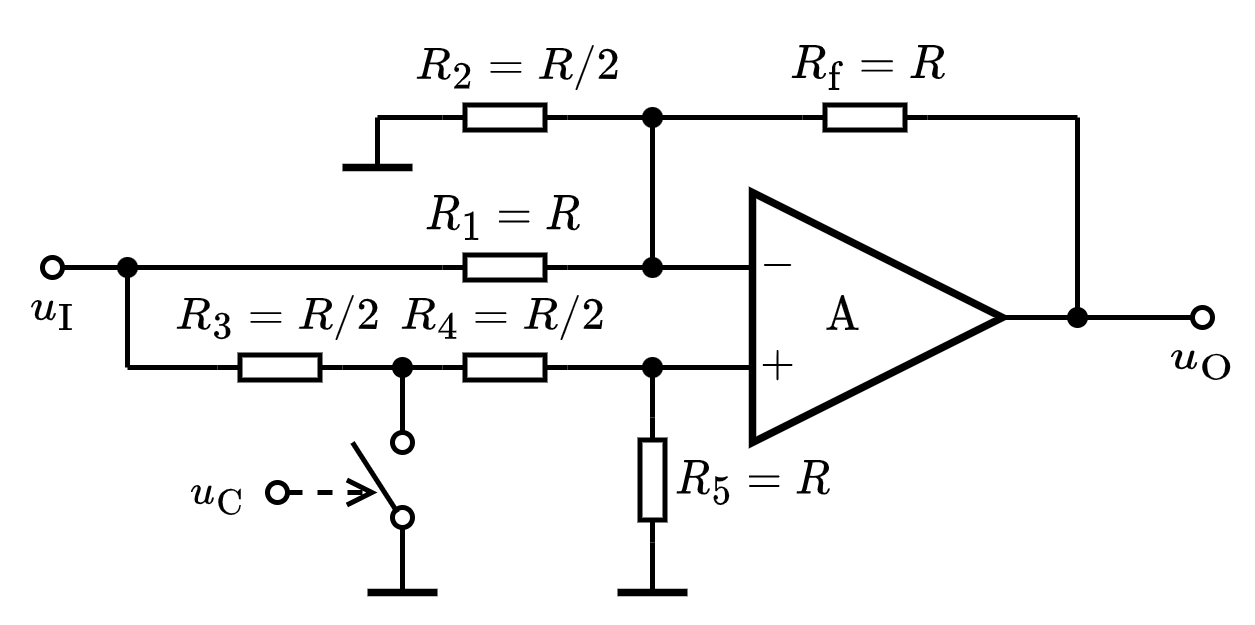

The diagram above was exported from draw.io. Its source (the exported page's mxGraphModel, read from the mxfile embedded in the PNG):
<mxGraphModel dx="385" dy="331" grid="1" gridSize="5" guides="1" tooltips="1" connect="1" arrows="1" fold="1" page="1" pageScale="1" pageWidth="827" pageHeight="1169" math="1" shadow="0">
  <root>
    <mxCell id="0" />
    <mxCell id="1" parent="0" />
    <mxCell id="XhBD2scCNB9_w0kGb37Q-1" value="\(\text{A}\) 　&amp;nbsp;" style="triangle;whiteSpace=wrap;html=1;strokeWidth=1.5;connectable=0;allowArrows=0;fontSize=8;" parent="1" vertex="1">
      <mxGeometry x="155" y="160" width="50" height="50" as="geometry" />
    </mxCell>
    <mxCell id="XhBD2scCNB9_w0kGb37Q-2" value="" style="endArrow=none;html=1;rounded=0;exitDx=0;exitDy=0;exitPerimeter=0;startArrow=none;" parent="1" source="XhBD2scCNB9_w0kGb37Q-31" edge="1">
      <mxGeometry width="50" height="50" relative="1" as="geometry">
        <mxPoint x="125" y="175" as="sourcePoint" />
        <mxPoint x="155" y="175" as="targetPoint" />
      </mxGeometry>
    </mxCell>
    <mxCell id="XhBD2scCNB9_w0kGb37Q-3" value="" style="endArrow=none;html=1;rounded=0;" parent="1" edge="1">
      <mxGeometry width="50" height="50" relative="1" as="geometry">
        <mxPoint x="135" y="195" as="sourcePoint" />
        <mxPoint x="155" y="195" as="targetPoint" />
      </mxGeometry>
    </mxCell>
    <mxCell id="XhBD2scCNB9_w0kGb37Q-4" value="$$-$$" style="text;html=1;resizable=1;autosize=1;align=center;verticalAlign=middle;points=[];fillColor=none;strokeColor=none;rounded=0;movable=1;rotatable=1;deletable=1;editable=1;connectable=0;fontSize=8;" parent="1" vertex="1">
      <mxGeometry x="155" y="170" width="10" height="10" as="geometry" />
    </mxCell>
    <mxCell id="XhBD2scCNB9_w0kGb37Q-5" value="$$+$$" style="text;html=1;resizable=1;autosize=1;align=center;verticalAlign=middle;points=[];fillColor=none;strokeColor=none;rounded=0;movable=1;rotatable=1;deletable=1;editable=1;connectable=0;fontSize=8;" parent="1" vertex="1">
      <mxGeometry x="155" y="190" width="10" height="10" as="geometry" />
    </mxCell>
    <mxCell id="XhBD2scCNB9_w0kGb37Q-6" value="" style="endArrow=none;html=1;rounded=0;fontSize=8;" parent="1" edge="1">
      <mxGeometry width="50" height="50" relative="1" as="geometry">
        <mxPoint x="205" y="185" as="sourcePoint" />
        <mxPoint x="220" y="185" as="targetPoint" />
      </mxGeometry>
    </mxCell>
    <mxCell id="XhBD2scCNB9_w0kGb37Q-10" value="$$R_\mathrm{f}=R$$" style="text;html=1;resizable=1;autosize=1;align=center;verticalAlign=middle;points=[];fillColor=none;strokeColor=none;rounded=0;fontSize=8;movable=1;rotatable=1;deletable=1;editable=1;connectable=0;allowArrows=0;" parent="1" vertex="1">
      <mxGeometry x="160" y="125" width="35" height="20" as="geometry" />
    </mxCell>
    <mxCell id="XhBD2scCNB9_w0kGb37Q-11" value="" style="endArrow=none;html=1;rounded=0;fontSize=10;startSize=4;endSize=4;entryX=1;entryY=0.5;entryDx=0;entryDy=0;entryPerimeter=0;startArrow=none;" parent="1" target="XhBD2scCNB9_w0kGb37Q-12" edge="1" source="IcqV5x7zh6ir12zTijNq-7">
      <mxGeometry width="50" height="50" relative="1" as="geometry">
        <mxPoint x="135" y="145" as="sourcePoint" />
        <mxPoint x="414.5" y="65.5" as="targetPoint" />
      </mxGeometry>
    </mxCell>
    <mxCell id="XhBD2scCNB9_w0kGb37Q-12" value="" style="pointerEvents=1;verticalLabelPosition=bottom;shadow=0;dashed=0;align=center;html=1;verticalAlign=top;shape=mxgraph.electrical.resistors.resistor_1;fontSize=10;direction=west;allowArrows=0;" parent="1" vertex="1">
      <mxGeometry x="165" y="142.5" width="25" height="5" as="geometry" />
    </mxCell>
    <mxCell id="XhBD2scCNB9_w0kGb37Q-13" value="" style="endArrow=none;html=1;rounded=0;fontSize=10;startSize=4;endSize=4;exitX=0;exitY=0.5;exitDx=0;exitDy=0;exitPerimeter=0;" parent="1" source="XhBD2scCNB9_w0kGb37Q-12" edge="1">
      <mxGeometry width="50" height="50" relative="1" as="geometry">
        <mxPoint x="307" y="50.5" as="sourcePoint" />
        <mxPoint x="220" y="145" as="targetPoint" />
      </mxGeometry>
    </mxCell>
    <mxCell id="XhBD2scCNB9_w0kGb37Q-18" value="$$R_5=R$$" style="text;html=1;resizable=1;autosize=1;align=center;verticalAlign=middle;points=[];fillColor=none;strokeColor=none;rounded=0;fontSize=8;movable=1;rotatable=1;deletable=1;editable=1;connectable=0;allowArrows=0;" parent="1" vertex="1">
      <mxGeometry x="140" y="210" width="30" height="15" as="geometry" />
    </mxCell>
    <mxCell id="XhBD2scCNB9_w0kGb37Q-19" value="" style="endArrow=none;html=1;rounded=0;fontSize=10;startSize=4;endSize=4;entryX=1;entryY=0.5;entryDx=0;entryDy=0;entryPerimeter=0;" parent="1" target="XhBD2scCNB9_w0kGb37Q-20" edge="1">
      <mxGeometry width="50" height="50" relative="1" as="geometry">
        <mxPoint x="135" y="195" as="sourcePoint" />
        <mxPoint x="332" y="165.5" as="targetPoint" />
      </mxGeometry>
    </mxCell>
    <mxCell id="XhBD2scCNB9_w0kGb37Q-20" value="" style="pointerEvents=1;verticalLabelPosition=bottom;shadow=0;dashed=0;align=center;html=1;verticalAlign=top;shape=mxgraph.electrical.resistors.resistor_1;fontSize=10;direction=north;allowArrows=0;" parent="1" vertex="1">
      <mxGeometry x="132.5" y="205" width="5" height="25" as="geometry" />
    </mxCell>
    <mxCell id="XhBD2scCNB9_w0kGb37Q-21" value="" style="endArrow=none;html=1;rounded=0;fontSize=10;startSize=4;endSize=4;exitX=0;exitY=0.5;exitDx=0;exitDy=0;exitPerimeter=0;" parent="1" source="XhBD2scCNB9_w0kGb37Q-20" edge="1">
      <mxGeometry width="50" height="50" relative="1" as="geometry">
        <mxPoint x="224.5" y="150.5" as="sourcePoint" />
        <mxPoint x="135" y="240" as="targetPoint" />
      </mxGeometry>
    </mxCell>
    <mxCell id="XhBD2scCNB9_w0kGb37Q-24" value="" style="endArrow=none;html=1;rounded=0;fontSize=8;" parent="1" edge="1">
      <mxGeometry width="50" height="50" relative="1" as="geometry">
        <mxPoint x="220" y="185" as="sourcePoint" />
        <mxPoint x="220" y="145" as="targetPoint" />
      </mxGeometry>
    </mxCell>
    <mxCell id="XhBD2scCNB9_w0kGb37Q-25" value="" style="endArrow=none;html=1;rounded=0;fontSize=8;" parent="1" edge="1">
      <mxGeometry width="50" height="50" relative="1" as="geometry">
        <mxPoint x="135" y="175" as="sourcePoint" />
        <mxPoint x="135" y="145" as="targetPoint" />
      </mxGeometry>
    </mxCell>
    <mxCell id="XhBD2scCNB9_w0kGb37Q-26" value="" style="endArrow=none;html=1;rounded=0;fontSize=8;strokeWidth=1.5;" parent="1" edge="1">
      <mxGeometry width="50" height="50" relative="1" as="geometry">
        <mxPoint x="128" y="240" as="sourcePoint" />
        <mxPoint x="142" y="240" as="targetPoint" />
      </mxGeometry>
    </mxCell>
    <mxCell id="XhBD2scCNB9_w0kGb37Q-27" value="$$R_1=R$$" style="text;html=1;resizable=1;autosize=1;align=center;verticalAlign=middle;points=[];fillColor=none;strokeColor=none;rounded=0;fontSize=8;movable=1;rotatable=1;deletable=1;editable=1;connectable=0;allowArrows=0;" parent="1" vertex="1">
      <mxGeometry x="90" y="155" width="30" height="20" as="geometry" />
    </mxCell>
    <mxCell id="XhBD2scCNB9_w0kGb37Q-28" value="" style="pointerEvents=1;verticalLabelPosition=bottom;shadow=0;dashed=0;align=center;html=1;verticalAlign=top;shape=mxgraph.electrical.resistors.resistor_1;fontSize=10;direction=west;allowArrows=0;" parent="1" vertex="1">
      <mxGeometry x="93" y="172.5" width="25" height="5" as="geometry" />
    </mxCell>
    <mxCell id="XhBD2scCNB9_w0kGb37Q-29" value="" style="endArrow=none;html=1;rounded=0;strokeWidth=1;fontSize=8;entryX=1;entryY=0.5;entryDx=0;entryDy=0;entryPerimeter=0;startArrow=oval;startFill=0;endSize=4;startSize=4;" parent="1" target="XhBD2scCNB9_w0kGb37Q-28" edge="1">
      <mxGeometry width="50" height="50" relative="1" as="geometry">
        <mxPoint x="15" y="175" as="sourcePoint" />
        <mxPoint x="110" y="160" as="targetPoint" />
      </mxGeometry>
    </mxCell>
    <mxCell id="XhBD2scCNB9_w0kGb37Q-30" value="" style="endArrow=none;html=1;rounded=0;strokeWidth=1;fontSize=8;startArrow=oval;startFill=0;endSize=4;startSize=4;" parent="1" edge="1">
      <mxGeometry width="50" height="50" relative="1" as="geometry">
        <mxPoint x="245" y="185" as="sourcePoint" />
        <mxPoint x="220" y="185" as="targetPoint" />
      </mxGeometry>
    </mxCell>
    <mxCell id="XhBD2scCNB9_w0kGb37Q-32" value="$$u_\mathrm{I}$$" style="text;html=1;align=center;verticalAlign=middle;resizable=1;points=[];autosize=1;strokeColor=none;fillColor=none;fontSize=8;movable=1;rotatable=1;deletable=1;editable=1;connectable=0;allowArrows=0;" parent="1" vertex="1">
      <mxGeometry x="5" y="175" width="20" height="15" as="geometry" />
    </mxCell>
    <mxCell id="XhBD2scCNB9_w0kGb37Q-33" value="$$u_\mathrm{O}$$" style="text;html=1;align=center;verticalAlign=middle;resizable=1;points=[];autosize=1;strokeColor=none;fillColor=none;fontSize=8;movable=1;rotatable=1;deletable=1;editable=1;connectable=1;" parent="1" vertex="1">
      <mxGeometry x="235" y="185" width="20" height="15" as="geometry" />
    </mxCell>
    <mxCell id="XhBD2scCNB9_w0kGb37Q-31" value="" style="shape=waypoint;sketch=0;fillStyle=solid;size=6;pointerEvents=1;points=[];fillColor=none;resizable=1;rotatable=1;perimeter=centerPerimeter;snapToPoint=1;strokeWidth=0.1;fontSize=8;movable=1;deletable=1;editable=1;connectable=1;" parent="1" vertex="1">
      <mxGeometry x="130" y="170" width="10" height="10" as="geometry" />
    </mxCell>
    <mxCell id="beKEG5er_eMtu_B189Hd-2" value="" style="endArrow=none;html=1;rounded=0;exitX=0;exitY=0.5;exitDx=0;exitDy=0;exitPerimeter=0;" parent="1" source="XhBD2scCNB9_w0kGb37Q-28" target="XhBD2scCNB9_w0kGb37Q-31" edge="1">
      <mxGeometry width="50" height="50" relative="1" as="geometry">
        <mxPoint x="118" y="175" as="sourcePoint" />
        <mxPoint x="155" y="175" as="targetPoint" />
      </mxGeometry>
    </mxCell>
    <mxCell id="beKEG5er_eMtu_B189Hd-3" value="" style="shape=waypoint;sketch=0;fillStyle=solid;size=6;pointerEvents=1;points=[];fillColor=none;resizable=1;rotatable=1;perimeter=centerPerimeter;snapToPoint=1;strokeWidth=0.1;fontSize=8;movable=1;deletable=1;editable=1;connectable=1;" parent="1" vertex="1">
      <mxGeometry x="215" y="180" width="10" height="10" as="geometry" />
    </mxCell>
    <mxCell id="IcqV5x7zh6ir12zTijNq-1" value="$$R_2=R/2$$" style="text;html=1;resizable=1;autosize=1;align=center;verticalAlign=middle;points=[];fillColor=none;strokeColor=none;rounded=0;fontSize=8;movable=1;rotatable=1;deletable=1;editable=1;connectable=0;allowArrows=0;" vertex="1" parent="1">
      <mxGeometry x="90" y="125" width="35" height="20" as="geometry" />
    </mxCell>
    <mxCell id="IcqV5x7zh6ir12zTijNq-2" value="" style="pointerEvents=1;verticalLabelPosition=bottom;shadow=0;dashed=0;align=center;html=1;verticalAlign=top;shape=mxgraph.electrical.resistors.resistor_1;fontSize=10;direction=west;allowArrows=0;" vertex="1" parent="1">
      <mxGeometry x="93" y="142.5" width="25" height="5" as="geometry" />
    </mxCell>
    <mxCell id="IcqV5x7zh6ir12zTijNq-3" value="" style="endArrow=none;html=1;rounded=0;exitX=0;exitY=0.5;exitDx=0;exitDy=0;exitPerimeter=0;" edge="1" parent="1" source="IcqV5x7zh6ir12zTijNq-2">
      <mxGeometry width="50" height="50" relative="1" as="geometry">
        <mxPoint x="60" y="195" as="sourcePoint" />
        <mxPoint x="135" y="145" as="targetPoint" />
      </mxGeometry>
    </mxCell>
    <mxCell id="IcqV5x7zh6ir12zTijNq-4" value="" style="endArrow=none;html=1;rounded=0;entryX=1;entryY=0.5;entryDx=0;entryDy=0;entryPerimeter=0;" edge="1" parent="1" target="IcqV5x7zh6ir12zTijNq-2">
      <mxGeometry width="50" height="50" relative="1" as="geometry">
        <mxPoint x="80" y="145" as="sourcePoint" />
        <mxPoint x="80" y="150" as="targetPoint" />
      </mxGeometry>
    </mxCell>
    <mxCell id="IcqV5x7zh6ir12zTijNq-5" value="" style="endArrow=none;html=1;rounded=0;fontSize=10;startSize=4;endSize=4;exitX=0;exitY=0.5;exitDx=0;exitDy=0;exitPerimeter=0;" edge="1" parent="1">
      <mxGeometry width="50" height="50" relative="1" as="geometry">
        <mxPoint x="80" y="145" as="sourcePoint" />
        <mxPoint x="80" y="155" as="targetPoint" />
      </mxGeometry>
    </mxCell>
    <mxCell id="IcqV5x7zh6ir12zTijNq-6" value="" style="endArrow=none;html=1;rounded=0;fontSize=8;strokeWidth=1.5;" edge="1" parent="1">
      <mxGeometry width="50" height="50" relative="1" as="geometry">
        <mxPoint x="73" y="155" as="sourcePoint" />
        <mxPoint x="87" y="155" as="targetPoint" />
      </mxGeometry>
    </mxCell>
    <mxCell id="IcqV5x7zh6ir12zTijNq-7" value="" style="shape=waypoint;sketch=0;fillStyle=solid;size=6;pointerEvents=1;points=[];fillColor=none;resizable=1;rotatable=1;perimeter=centerPerimeter;snapToPoint=1;strokeWidth=0.1;fontSize=8;movable=1;deletable=1;editable=1;connectable=1;" vertex="1" parent="1">
      <mxGeometry x="130" y="140" width="10" height="10" as="geometry" />
    </mxCell>
    <mxCell id="IcqV5x7zh6ir12zTijNq-8" value="" style="endArrow=none;html=1;rounded=0;fontSize=10;startSize=4;endSize=4;entryDx=0;entryDy=0;entryPerimeter=0;" edge="1" parent="1" target="IcqV5x7zh6ir12zTijNq-7">
      <mxGeometry width="50" height="50" relative="1" as="geometry">
        <mxPoint x="135" y="145" as="sourcePoint" />
        <mxPoint x="165" y="145" as="targetPoint" />
      </mxGeometry>
    </mxCell>
    <mxCell id="IcqV5x7zh6ir12zTijNq-9" value="" style="endArrow=none;html=1;rounded=0;exitX=0;exitY=0.5;exitDx=0;exitDy=0;exitPerimeter=0;" edge="1" parent="1" source="IcqV5x7zh6ir12zTijNq-11">
      <mxGeometry width="50" height="50" relative="1" as="geometry">
        <mxPoint x="-20" y="265" as="sourcePoint" />
        <mxPoint x="135" y="195" as="targetPoint" />
      </mxGeometry>
    </mxCell>
    <mxCell id="IcqV5x7zh6ir12zTijNq-10" value="$$R_4=R/2$$" style="text;html=1;resizable=1;autosize=1;align=center;verticalAlign=middle;points=[];fillColor=none;strokeColor=none;rounded=0;fontSize=8;movable=1;rotatable=1;deletable=1;editable=1;connectable=0;allowArrows=0;" vertex="1" parent="1">
      <mxGeometry x="85" y="180" width="40" height="10" as="geometry" />
    </mxCell>
    <mxCell id="IcqV5x7zh6ir12zTijNq-11" value="" style="pointerEvents=1;verticalLabelPosition=bottom;shadow=0;dashed=0;align=center;html=1;verticalAlign=top;shape=mxgraph.electrical.resistors.resistor_1;fontSize=10;direction=west;allowArrows=0;" vertex="1" parent="1">
      <mxGeometry x="93" y="192.5" width="25" height="5" as="geometry" />
    </mxCell>
    <mxCell id="IcqV5x7zh6ir12zTijNq-12" value="" style="shape=waypoint;sketch=0;fillStyle=solid;size=6;pointerEvents=1;points=[];fillColor=none;resizable=1;rotatable=1;perimeter=centerPerimeter;snapToPoint=1;strokeWidth=0.1;fontSize=8;movable=1;deletable=1;editable=1;connectable=1;" vertex="1" parent="1">
      <mxGeometry x="130" y="190" width="10" height="10" as="geometry" />
    </mxCell>
    <mxCell id="IcqV5x7zh6ir12zTijNq-13" value="" style="endArrow=none;html=1;rounded=0;entryX=1;entryY=0.5;entryDx=0;entryDy=0;entryPerimeter=0;exitX=0;exitY=0.5;exitDx=0;exitDy=0;exitPerimeter=0;" edge="1" parent="1" source="IcqV5x7zh6ir12zTijNq-15" target="IcqV5x7zh6ir12zTijNq-11">
      <mxGeometry width="50" height="50" relative="1" as="geometry">
        <mxPoint x="75" y="205" as="sourcePoint" />
        <mxPoint x="90" y="200" as="targetPoint" />
      </mxGeometry>
    </mxCell>
    <mxCell id="IcqV5x7zh6ir12zTijNq-15" value="" style="pointerEvents=1;verticalLabelPosition=bottom;shadow=0;dashed=0;align=center;html=1;verticalAlign=top;shape=mxgraph.electrical.resistors.resistor_1;fontSize=10;direction=west;allowArrows=0;" vertex="1" parent="1">
      <mxGeometry x="48" y="192.5" width="25" height="5" as="geometry" />
    </mxCell>
    <mxCell id="IcqV5x7zh6ir12zTijNq-16" value="" style="endArrow=oval;html=1;rounded=0;endFill=0;startSize=4;endSize=4;" edge="1" parent="1">
      <mxGeometry width="50" height="50" relative="1" as="geometry">
        <mxPoint x="85" y="195" as="sourcePoint" />
        <mxPoint x="85" y="210" as="targetPoint" />
      </mxGeometry>
    </mxCell>
    <mxCell id="IcqV5x7zh6ir12zTijNq-17" value="$$R_3=R/2$$" style="text;html=1;resizable=1;autosize=1;align=center;verticalAlign=middle;points=[];fillColor=none;strokeColor=none;rounded=0;fontSize=8;movable=1;rotatable=1;deletable=1;editable=1;connectable=0;allowArrows=0;" vertex="1" parent="1">
      <mxGeometry x="40" y="180" width="40" height="10" as="geometry" />
    </mxCell>
    <mxCell id="IcqV5x7zh6ir12zTijNq-18" value="" style="endArrow=none;html=1;rounded=0;fontSize=8;startSize=4;endSize=4;entryX=1;entryY=0.5;entryDx=0;entryDy=0;entryPerimeter=0;" edge="1" parent="1" target="IcqV5x7zh6ir12zTijNq-15">
      <mxGeometry width="50" height="50" relative="1" as="geometry">
        <mxPoint x="30" y="195" as="sourcePoint" />
        <mxPoint x="40" y="200" as="targetPoint" />
      </mxGeometry>
    </mxCell>
    <mxCell id="IcqV5x7zh6ir12zTijNq-19" value="" style="endArrow=none;html=1;rounded=0;fontSize=8;startSize=4;endSize=4;" edge="1" parent="1">
      <mxGeometry width="50" height="50" relative="1" as="geometry">
        <mxPoint x="30" y="195" as="sourcePoint" />
        <mxPoint x="30" y="175" as="targetPoint" />
      </mxGeometry>
    </mxCell>
    <mxCell id="IcqV5x7zh6ir12zTijNq-20" value="" style="shape=waypoint;sketch=0;fillStyle=solid;size=6;pointerEvents=1;points=[];fillColor=none;resizable=1;rotatable=1;perimeter=centerPerimeter;snapToPoint=1;strokeWidth=0.1;fontSize=8;movable=1;deletable=1;editable=1;connectable=1;" vertex="1" parent="1">
      <mxGeometry x="25" y="170" width="10" height="10" as="geometry" />
    </mxCell>
    <mxCell id="IcqV5x7zh6ir12zTijNq-21" value="" style="endArrow=oval;html=1;rounded=0;endFill=0;startSize=4;endSize=4;" edge="1" parent="1">
      <mxGeometry width="50" height="50" relative="1" as="geometry">
        <mxPoint x="85" y="240" as="sourcePoint" />
        <mxPoint x="85" y="225" as="targetPoint" />
      </mxGeometry>
    </mxCell>
    <mxCell id="IcqV5x7zh6ir12zTijNq-22" value="" style="endArrow=none;html=1;rounded=0;fontSize=8;strokeWidth=1.5;" edge="1" parent="1">
      <mxGeometry width="50" height="50" relative="1" as="geometry">
        <mxPoint x="78" y="240" as="sourcePoint" />
        <mxPoint x="92" y="240" as="targetPoint" />
      </mxGeometry>
    </mxCell>
    <mxCell id="IcqV5x7zh6ir12zTijNq-23" value="" style="endArrow=none;html=1;rounded=0;fontSize=8;startSize=4;endSize=4;" edge="1" parent="1">
      <mxGeometry width="50" height="50" relative="1" as="geometry">
        <mxPoint x="75" y="210" as="sourcePoint" />
        <mxPoint x="84" y="224" as="targetPoint" />
      </mxGeometry>
    </mxCell>
    <mxCell id="IcqV5x7zh6ir12zTijNq-25" value="" style="endArrow=open;dashed=1;html=1;rounded=0;fontSize=8;startSize=4;endSize=4;startArrow=oval;startFill=0;endFill=0;" edge="1" parent="1">
      <mxGeometry width="50" height="50" relative="1" as="geometry">
        <mxPoint x="60" y="220" as="sourcePoint" />
        <mxPoint x="80" y="220" as="targetPoint" />
      </mxGeometry>
    </mxCell>
    <mxCell id="IcqV5x7zh6ir12zTijNq-26" value="$$u_\mathrm{C}$$" style="text;html=1;align=center;verticalAlign=middle;resizable=1;points=[];autosize=1;strokeColor=none;fillColor=none;fontSize=8;movable=1;rotatable=1;deletable=1;editable=1;connectable=1;" vertex="1" parent="1">
      <mxGeometry x="40" y="215" width="15" height="10" as="geometry" />
    </mxCell>
    <mxCell id="IcqV5x7zh6ir12zTijNq-27" value="" style="shape=waypoint;sketch=0;fillStyle=solid;size=6;pointerEvents=1;points=[];fillColor=none;resizable=1;rotatable=1;perimeter=centerPerimeter;snapToPoint=1;strokeWidth=0.1;fontSize=8;movable=1;deletable=1;editable=1;connectable=1;" vertex="1" parent="1">
      <mxGeometry x="80" y="190" width="10" height="10" as="geometry" />
    </mxCell>
  </root>
</mxGraphModel>